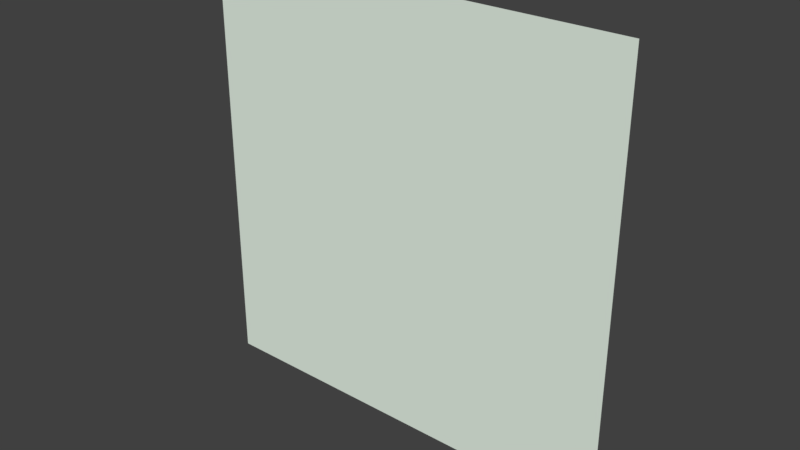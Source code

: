 # Source: background.blend  (saved by Blender 2.79.0; exported with 4.5.12 LTS)
import bpy
from mathutils import Matrix  # noqa: F401  (used for matrix-valued properties, if any)

bpy.ops.wm.read_factory_settings(use_empty=True)
scene = bpy.context.scene
scene.name = 'Scene'

# ---- collections
col_collection_1 = bpy.data.collections.new('Collection 1'); scene.collection.children.link(col_collection_1)

# ---- materials (node trees are filled in below, after node groups)
mat_material = bpy.data.materials.new('Material')
mat_material.alpha_threshold = 0.0
mat_material.use_transparent_shadow = False
mat_material.diffuse_color = (0.8, 0.9, 0.8, 1.0)
mat_material.roughness = 0.5
mat_material.line_color = (0.0, 0.0, 0.0, 1.0)

# ---- material node trees

# ---- world
world_world = bpy.data.worlds.new('World'); scene.world = world_world
world_world.color = (0.05088, 0.05088, 0.05088)
world_world.use_sun_shadow = False
world_world.sun_shadow_jitter_overblur = 0.0
world_world.cycles.sampling_method = 'MANUAL'

# ---- meshes
me_plane = bpy.data.meshes.new('Plane')
me_plane.from_pydata([(-1.0, -1.0, 0.0), (1.0, -1.0, 0.0), (-1.0, 1.0, 0.0), (1.0, 1.0, 0.0)], [], [(0, 1, 3, 2)])
me_plane.materials.append(mat_material)
me_plane.use_remesh_preserve_volume = False
me_plane.use_remesh_preserve_attributes = False
me_plane.use_mirror_vertex_groups = False
me_plane.update()

# ---- objects
ob_plane = bpy.data.objects.new('Plane', me_plane)

# ---- transforms, parenting, visibility, modifiers, constraints
ob_plane.location = (0.0, 0.0, 0.0)
ob_plane.rotation_euler = (1.571, 0.0, 0.0)
ob_plane.scale = (0.5, 0.5, 1.0)
ob_plane.lineart.crease_threshold = 0.0

# ---- collection membership
col_collection_1.objects.link(ob_plane)

# ---- scene / render settings (as saved in the file)
scene.frame_start = 1; scene.frame_end = 250; scene.frame_set(1)
scene.render.engine = 'BLENDER_EEVEE_NEXT'
scene.render.resolution_percentage = 50
scene.render.dither_intensity = 0.0
scene.cycles.use_denoising = False
scene.cycles.samples = 128
scene.cycles.sampling_pattern = 'TABULATED_SOBOL'
scene.cycles.use_adaptive_sampling = False
scene.cycles.use_light_tree = False
scene.cycles.blur_glossy = 0.0
scene.cycles.sample_clamp_indirect = 0.0
scene.view_settings.view_transform = 'Standard'
bpy.context.view_layer.update()

# ---- added for rendering (the .blend has no active camera and no usable light): camera, sun
cam_auto = bpy.data.cameras.new('AutoCamera')
cam_auto.lens = 50.0
cam_auto.sensor_width = 36.0
cam_auto.clip_end = 1000.0
ob_auto_camera = bpy.data.objects.new('AutoCamera', cam_auto)
scene.collection.objects.link(ob_auto_camera)
ob_auto_camera.location = (1.30847, -1.57016, 1.04677)
ob_auto_camera.rotation_euler = (1.09748, -7.21219e-08, 0.694738)
scene.camera = ob_auto_camera
light_auto_sun = bpy.data.lights.new('AutoSun', 'SUN')
light_auto_sun.energy = 3.0
light_auto_sun.angle = 0.0523599
ob_auto_sun = bpy.data.objects.new('AutoSun', light_auto_sun)
scene.collection.objects.link(ob_auto_sun)
ob_auto_sun.rotation_euler = (0.872665, 0.174533, 0.523599)
bpy.context.view_layer.update()
